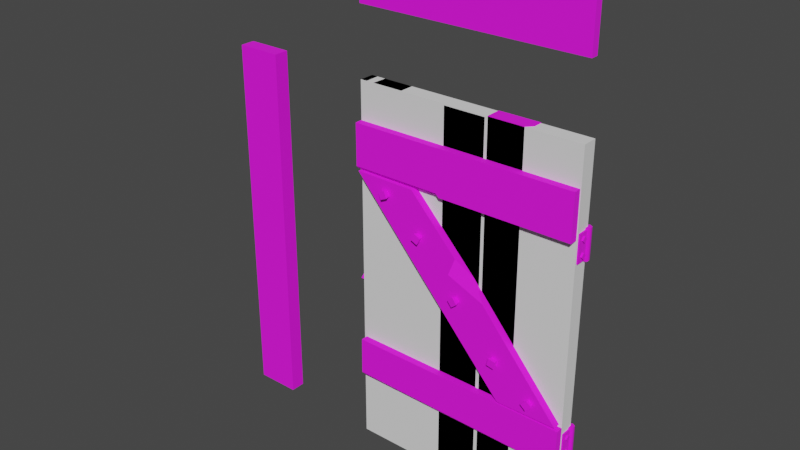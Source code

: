 # Source: prop-doors.blend  (saved by Blender 3.6.11; exported with 4.5.12 LTS)
import bpy
from mathutils import Matrix  # noqa: F401  (used for matrix-valued properties, if any)

bpy.ops.wm.read_factory_settings(use_empty=True)
scene = bpy.context.scene
scene.name = 'Scene'

# ---- collections
col_collection = bpy.data.collections.new('Collection'); scene.collection.children.link(col_collection)

# ---- images (referenced by path relative to the original .blend; pixels are not part of the script)
import os
ASSET_DIR = os.environ.get("B2B_ASSET_DIR", "")  # directory of the original .blend (textures are referenced by path, not embedded)
HERE = os.path.dirname(os.path.abspath(__file__))  # packed textures are extracted next to this script under _unpacked/

def load_image(name, relpath, width, height, colorspace="sRGB"):
    """Load a texture the original file referenced (path relative to the .blend, or extracted next to this script)."""
    p = next((c for c in (os.path.join(HERE, relpath), os.path.join(ASSET_DIR, relpath)) if relpath and os.path.exists(c)), "")
    if p:
        img = bpy.data.images.load(p, check_existing=True)
        img.name = name
    else:  # same state as the original file: an image datablock whose file is absent (Cycles renders it pink)
        img = bpy.data.images.new(name, width, height)
        img.source = "FILE"
        img.filepath = "//" + (relpath or name)
    img.colorspace_settings.name = colorspace
    return img
img_wood_old_png = load_image('wood-old.png', 'wood-old.png', 1024, 1024, 'sRGB')
img_bark_end_old_1_png = load_image('bark-end-old-1.png', 'bark-end-old-1.png', 1024, 1024, 'sRGB')
img_metal_png = load_image('metal.png', 'metal.png', 1024, 1024, 'sRGB')

# ---- materials (node trees are filled in below, after node groups)
mat_wood = bpy.data.materials.new('wood')
mat_wood.alpha_threshold = 0.0
mat_wood.use_backface_culling = True
mat_wood.line_color = (0.0, 0.0, 0.0, 1.0)
mat_wood_ends = bpy.data.materials.new('wood ends')
mat_wood_ends.alpha_threshold = 0.0
mat_wood_ends.roughness = 0.5
mat_wood_ends.line_color = (0.0, 0.0, 0.0, 1.0)
mat_metal = bpy.data.materials.new('metal')
mat_metal.use_backface_culling = True

# ---- material node trees
mat_wood.use_nodes = True; mat_wood.node_tree.nodes.clear()
_N = mat_wood.node_tree.nodes; _L = mat_wood.node_tree.links
n0 = _N.new('ShaderNodeOutputMaterial'); n0.name = 'Material Output'; n0.location = (300, 300)
n1 = _N.new('ShaderNodeBsdfPrincipled'); n1.name = 'Principled BSDF'; n1.location = (10, 300)
n1.distribution = 'GGX'
n1.subsurface_method = 'BURLEY'
n1.inputs[2].default_value = 0.8412
n1.inputs[3].default_value = 1.45
n1.inputs[27].default_value = (0.0, 0.0, 0.0, 1.0)
n1.inputs[28].default_value = 1.0
n2 = _N.new('ShaderNodeTexImage'); n2.name = 'Image Texture'; n2.location = (-280, 280)
n2.image = img_wood_old_png
_L.new(n1.outputs[0], n0.inputs[0])
_L.new(n2.outputs[0], n1.inputs[0])
n0.is_active_output = True
mat_wood_ends.use_nodes = True; mat_wood_ends.node_tree.nodes.clear()
_N = mat_wood_ends.node_tree.nodes; _L = mat_wood_ends.node_tree.links
n0 = _N.new('ShaderNodeOutputMaterial'); n0.name = 'Material Output'; n0.location = (300, 300)
n1 = _N.new('ShaderNodeBsdfPrincipled'); n1.name = 'Principled BSDF'; n1.location = (10, 300)
n1.distribution = 'GGX'
n1.subsurface_method = 'RANDOM_WALK_SKIN'
n1.inputs[2].default_value = 1.0
n1.inputs[3].default_value = 1.45
n1.inputs[27].default_value = (0.0, 0.0, 0.0, 1.0)
n1.inputs[28].default_value = 1.0
n2 = _N.new('ShaderNodeTexImage'); n2.name = 'Image Texture'; n2.location = (-280, 280)
n2.image = img_bark_end_old_1_png
_L.new(n1.outputs[0], n0.inputs[0])
_L.new(n2.outputs[0], n1.inputs[0])
n0.is_active_output = True
mat_metal.use_nodes = True; mat_metal.node_tree.nodes.clear()
_N = mat_metal.node_tree.nodes; _L = mat_metal.node_tree.links
n0 = _N.new('ShaderNodeBsdfPrincipled'); n0.name = 'Principled BSDF'; n0.location = (10, 300)
n0.distribution = 'GGX'
n0.subsurface_method = 'BURLEY'
n0.inputs[2].default_value = 1.0
n0.inputs[3].default_value = 1.45
n0.inputs[27].default_value = (0.0, 0.0, 0.0, 1.0)
n0.inputs[28].default_value = 1.0
n1 = _N.new('ShaderNodeOutputMaterial'); n1.name = 'Material Output'; n1.location = (300, 300)
n2 = _N.new('ShaderNodeTexImage'); n2.name = 'Image Texture'; n2.location = (-280, 280)
n2.image = img_metal_png
_L.new(n0.outputs[0], n1.inputs[0])
_L.new(n2.outputs[0], n0.inputs[0])
n1.is_active_output = True

# ---- world
world_world = bpy.data.worlds.new('World'); scene.world = world_world
world_world.use_nodes = True; world_world.node_tree.nodes.clear()
_N = world_world.node_tree.nodes; _L = world_world.node_tree.links
n0 = _N.new('ShaderNodeOutputWorld'); n0.name = 'World Output'; n0.location = (300, 300)
n1 = _N.new('ShaderNodeBackground'); n1.name = 'Background'; n1.location = (10, 300)
n1.inputs[0].default_value = (0.05088, 0.05088, 0.05088, 1.0)
_L.new(n1.outputs[0], n0.inputs[0])
n0.is_active_output = True
world_world.color = (0.05088, 0.05088, 0.05088)
world_world.use_sun_shadow = False
world_world.sun_shadow_jitter_overblur = 0.0

# ---- meshes
me_prop_door_old = bpy.data.meshes.new('prop-door-old')
me_prop_door_old.from_pydata([(-0.7504, -0.1, 0.9986), (-0.7497, -0.05, 0.6986), (-0.7504, -0.05, 0.9986), (0.7444, -0.1, 0.7019), (0.7438, -0.1, 1.002), (0.7444, -0.05, 0.7019), (0.7438, -0.05, 1.002), (-0.7332, -0.09942, -0.4982), (-0.7356, -0.05052, -0.7916), (-0.7332, -0.05052, -0.4982), (0.7505, -0.09942, -0.5102), (0.7482, -0.05052, -0.8036), (0.7505, -0.05052, -0.5102), (0.4483, -0.04583, 1.222), (0.7483, -0.04583, 1.222), (0.4483, 0.04555, 1.222), (0.7483, 0.04555, 1.222), (0.45, -0.04997, -1.23), (0.75, -0.04997, -1.23), (0.45, 0.04142, -1.23), (-0.75, -0.04607, 1.25), (-0.45, -0.04607, 1.25), (-0.75, 0.05, 1.25), (-0.45, 0.05, 1.25), (-0.75, -0.04607, -1.238), (-0.45, -0.04607, -1.238), (-0.75, 0.05, -1.238), (-0.45, 0.05, -1.238), (-0.4348, -0.04915, 1.204), (-0.1492, -0.04915, 1.203), (-0.1492, 0.04213, 1.203), (-0.4452, -0.04915, -1.235), (-0.1596, -0.04915, -1.237), (-0.1596, 0.04213, -1.237), (0.1512, -0.05, 1.253), (0.1512, 0.05, 1.253), (0.4228, 0.05, 1.254), (0.163, -0.05, -1.237), (0.163, 0.05, -1.237), (0.4347, 0.05, -1.235), (-0.1425, -0.05, 1.24), (0.1321, -0.05, 1.24), (-0.1425, 0.05, 1.24), (-0.1367, -0.05, -1.23), (0.1379, -0.05, -1.23), (-0.1367, 0.05, -1.23), (0.1379, 0.05, -1.23), (0.7309, -0.05, -0.4927), (0.3286, -0.05, -0.4933), (0.7309, -0.1, -0.4927), (0.3286, -0.1, -0.4933), (-0.329, -0.05, 0.6896), (-0.7354, -0.05, 0.6934), (-0.329, -0.1, 0.6896), (-0.7354, -0.1, 0.6934), (-0.5, 0.05, -0.1779), (-0.6, 0.05, -0.1779), (-0.5, 0.0646, -0.1779), (-0.6, 0.0646, -0.1779), (-0.5, 0.05, -0.1279), (-0.6, 0.05, -0.1279), (-0.5, 0.06762, -0.1279), (-0.6, 0.06762, -0.1279), (-0.4847, 0.05, -0.04639), (-0.5, 0.05, -0.02795), (-0.6, 0.05, -0.02795), (-0.6153, 0.05, -0.04639), (-0.5, 0.06762, -0.02795), (-0.4847, 0.06762, -0.04639), (-0.6153, 0.06762, -0.04639), (-0.6, 0.06762, -0.02795), (-0.5601, 0.0646, -0.1382), (-0.5601, 0.0646, -0.06646), (-0.5601, 0.1203, -0.1253), (-0.5601, 0.1203, -0.07934), (-0.5399, 0.0646, -0.1382), (-0.5399, 0.0646, -0.06646), (-0.5399, 0.1203, -0.1253), (-0.5399, 0.1203, -0.07934), (0.75, 0.075, 0.55), (0.75, 0.075, 0.75), (0.7717, 0.0625, 0.55), (0.7717, 0.0625, 0.75), (0.7717, 0.0375, 0.55), (0.7717, 0.0375, 0.75), (0.75, 0.025, 0.55), (0.75, 0.025, 0.75), (0.7283, 0.0375, 0.55), (0.7283, 0.0375, 0.75), (0.7283, 0.0625, 0.55), (0.7283, 0.0625, 0.75), (0.75, 0.075, -0.75), (0.75, 0.075, -0.55), (0.7717, 0.0625, -0.75), (0.7717, 0.0625, -0.55), (0.7717, 0.0375, -0.75), (0.7717, 0.0375, -0.55), (0.75, 0.025, -0.75), (0.75, 0.025, -0.55), (0.7283, 0.0375, -0.75), (0.7283, 0.0375, -0.55), (0.7283, 0.0625, -0.75), (0.7283, 0.0625, -0.55), (0.745, 0.03582, 0.56), (0.745, 0.03582, 0.74), (0.745, -0.04024, 0.56), (0.745, -0.04024, 0.74), (0.76, 0.03582, 0.56), (0.76, 0.03582, 0.74), (0.76, -0.04024, 0.56), (0.76, -0.04024, 0.74), (0.77, -0.02343, 0.5979), (0.77, -0.002212, 0.6191), (0.6845, -0.002212, 0.5979), (0.6845, -0.002212, 0.6977), (0.77, 0.019, 0.6977), (0.77, -0.002212, 0.7189), (0.77, -0.02343, 0.6977), (0.77, -0.002212, 0.6765), (0.77, -0.002212, 0.5767), (0.77, 0.019, 0.5979), (0.745, 0.03582, -0.74), (0.745, 0.03582, -0.56), (0.745, -0.04024, -0.74), (0.745, -0.04024, -0.56), (0.76, 0.03582, -0.74), (0.76, 0.03582, -0.56), (0.76, -0.04024, -0.74), (0.76, -0.04024, -0.56), (0.77, -0.02343, -0.7021), (0.77, -0.002212, -0.6809), (0.6845, -0.002212, -0.7021), (0.6845, -0.002212, -0.6023), (0.77, 0.019, -0.6023), (0.77, -0.002212, -0.5811), (0.77, -0.02343, -0.6023), (0.77, -0.002212, -0.6235), (0.77, -0.002212, -0.7233), (0.77, 0.019, -0.7021), (-0.6779, -0.07038, 0.9226), (-0.7127, 0.07, 0.9226), (-0.6779, 0.07, 0.9574), (-0.6431, 0.07, 0.9226), (-0.6779, 0.07, 0.8878), (-0.5279, -0.07029, 0.7772), (-0.5656, 0.06932, 0.7783), (-0.5258, 0.07118, 0.8072), (-0.4969, 0.07063, 0.7673), (-0.5367, 0.06878, 0.7385), (0.5222, -0.07018, 0.9265), (0.4942, 0.06794, 0.894), (0.4887, 0.06955, 0.9429), (0.5375, 0.07196, 0.9484), (0.5431, 0.07035, 0.8995), (0.6622, -0.07025, 0.7707), (0.632, 0.07112, 0.7754), (0.6668, 0.06881, 0.8102), (0.7016, 0.06882, 0.7754), (0.6668, 0.07113, 0.7406), (-0.2993, -0.07036, 0.8517), (-0.3119, 0.06966, 0.8857), (-0.2661, 0.06948, 0.8677), (-0.2841, 0.07033, 0.8219), (-0.3299, 0.07051, 0.8399), (0.004852, -0.07022, 0.8503), (-0.02406, 0.07053, 0.8669), (0.0251, 0.07174, 0.8692), (0.02751, 0.06939, 0.8201), (-0.02164, 0.06818, 0.8178), (0.2935, -0.07004, 0.8326), (0.2652, 0.07119, 0.8455), (0.3036, 0.06754, 0.876), (0.3343, 0.06864, 0.8376), (0.2959, 0.07229, 0.807), (-0.5385, -0.07038, -0.5721), (-0.5728, 0.07, -0.5657), (-0.5322, 0.07, -0.5378), (-0.5043, 0.07, -0.5784), (-0.5449, 0.07, -0.6063), (-0.6579, -0.07029, -0.7362), (-0.6649, 0.06932, -0.6991), (-0.6282, 0.07118, -0.7319), (-0.6609, 0.07063, -0.7686), (-0.6976, 0.06878, -0.7359), (0.5336, -0.06905, -0.7466), (0.5363, 0.07492, -0.7601), (0.5041, 0.07059, -0.7231), (0.5413, 0.06442, -0.6915), (0.5735, 0.06875, -0.7285), (0.6412, -0.07019, -0.578), (0.5997, 0.06805, -0.587), (0.6241, 0.06941, -0.5442), (0.6667, 0.07186, -0.5687), (0.6423, 0.0705, -0.6114), (-0.3177, -0.07036, -0.6789), (-0.3405, 0.06966, -0.707), (-0.3484, 0.06948, -0.6584), (-0.2998, 0.07033, -0.6505), (-0.2919, 0.07051, -0.6991), (0.01119, -0.07018, -0.6252), (0.002103, 0.06918, -0.5876), (0.04837, 0.06803, -0.6043), (0.03168, 0.07072, -0.6506), (-0.01459, 0.07187, -0.6338), (0.307, -0.07033, -0.6439), (0.2744, 0.06912, -0.664), (0.2833, 0.06951, -0.6156), (0.3317, 0.07086, -0.6246), (0.3228, 0.07047, -0.673), (-0.5167, 0.00604, 0.5989), (-0.4895, -0.136, 0.5966), (-0.5104, -0.1322, 0.641), (-0.555, -0.1318, 0.6201), (-0.5341, -0.1356, 0.5756), (-0.2778, 0.006129, 0.394), (-0.2384, -0.1318, 0.4119), (-0.2826, -0.1329, 0.4336), (-0.3041, -0.136, 0.3894), (-0.2599, -0.135, 0.3678), (0.01089, 0.006287, 0.07936), (0.007754, -0.1342, 0.1137), (-0.02957, -0.1325, 0.08161), (0.002465, -0.1338, 0.04425), (0.03979, -0.1354, 0.07631), (0.2963, 0.006373, -0.2246), (0.3241, -0.1339, -0.203), (0.2756, -0.1335, -0.1944), (0.267, -0.1341, -0.2429), (0.3155, -0.1344, -0.2514), (0.5295, 0.00499, -0.408), (0.5852, -0.1284, -0.4024), (0.5508, -0.1322, -0.3674), (0.5164, -0.1389, -0.402), (0.5508, -0.1351, -0.437), (0.1322, 0.05, 1.187), (0.08141, 0.05, 1.24), (0.1321, -0.003031, 1.24), (-0.4125, 0.04213, 1.204), (-0.4348, 0.01911, 1.204), (-0.4452, 0.01911, -1.235), (-0.4229, 0.04213, -1.236), (0.4492, 0.04332, -0.1025), (0.4492, -0.04806, -0.1025), (0.7492, -0.04806, -0.1025), (0.7271, 0.04142, -1.23), (0.75, 0.01849, -1.23), (0.7492, 0.0204, -0.1025), (0.7263, 0.04332, -0.1025), (0.7492, 0.04336, -0.07956), (-0.1371, 0.05, -1.078), (-0.1376, 0.05, -0.8725), (-0.1138, 0.05, -0.9429), (-0.1374, 0.002955, -0.9616), (0.1373, 0.05, -0.97), (-0.1373, -0.05, -0.965), (0.1373, -0.05, -0.9643), (0.3867, -0.05, 1.254), (0.4228, -0.01015, 1.254), (0.4347, -0.01015, -1.235), (0.3986, -0.05, -1.236), (-0.03685, 0.05, -1.23), (-0.0855, 0.05, -1.23), (-0.03823, -0.05, -1.23), (-0.09486, -0.05, -1.23), (-0.07277, -0.05, -1.111), (-0.06653, 0.05, -1.128), (-0.6515, 0.05, 1.25), (-0.7085, 0.05, 1.25), (-0.7074, -0.04607, 1.25), (-0.6568, -0.04607, 1.25), (-0.6837, -0.04607, 1.012), (-0.6818, 0.05, 0.9811), (-0.1516, -0.05, 0.6999), (-0.1523, -0.05, 0.9999), (-0.1523, -0.1, 0.9999), (-0.7497, -0.07872, 0.6986), (-0.7498, -0.1, 0.7199), (-0.1517, -0.1, 0.7212), (-0.1516, -0.07872, 0.6999), (-0.1304, -0.1, 0.7), (-0.7356, -0.06604, -0.7916), (-0.7353, -0.09942, -0.7511), (0.7484, -0.09942, -0.7763), (0.7482, -0.07208, -0.8036), (-0.7982, -0.02034, -0.09893), (-0.7982, 0.003923, -0.07466), (-0.7982, 0.02819, -0.09893), (-0.7982, 0.003923, -0.1232), (-0.7429, -0.02034, -0.09893), (-0.7429, 0.003923, -0.07466), (-0.7429, 0.02819, -0.09893), (-0.7429, 0.003923, -0.1232), (-0.3044, -0.1, 0.2097), (-0.3044, -0.05, 0.2097), (-0.05081, -0.1, 0.2291), (0.1973, -0.1, 0.1265), (0.09916, -0.05005, 0.2405), (-0.00463, -0.1, 0.3494)], [], [(277, 274, 0, 276), (272, 273, 6, 5), (5, 6, 4, 3), (3, 4, 274, 277, 279), (273, 2, 0, 274), (282, 10, 7, 281), (8, 9, 12, 11), (11, 12, 10, 282, 283), (280, 281, 7, 9, 8), (12, 9, 7, 10), (13, 14, 16, 15), (19, 244, 245, 18, 17), (15, 16, 248, 247, 241), (242, 243, 14, 13), (241, 19, 17, 242), (20, 268, 267, 22), (22, 267, 271, 266, 23, 27, 26), (26, 27, 25, 24), (24, 25, 21, 269, 270, 268, 20), (22, 26, 24, 20), (27, 23, 21, 25), (237, 30, 33, 240), (239, 240, 33, 32, 31), (31, 32, 29, 28), (28, 29, 30, 237, 238), (33, 30, 29, 32), (39, 36, 257, 258), (35, 36, 39, 38), (34, 256, 257, 36, 35), (35, 38, 37, 34), (38, 39, 258, 259, 37), (251, 253, 46, 260, 265, 261, 45, 249), (45, 261, 263, 43), (254, 255, 41, 40), (254, 252, 249, 45, 43), (40, 41, 236, 235, 42), (54, 53, 51, 52), (48, 47, 49, 50), (47, 296, 295, 49), (293, 296, 47, 48), (293, 48, 50, 292), (50, 49, 295, 294, 292), (59, 55, 57, 61), (63, 59, 61, 68), (60, 66, 69, 62), (56, 60, 62, 58), (57, 58, 62, 61), (61, 62, 69, 70, 67, 68), (67, 64, 63, 68), (69, 66, 65, 70), (65, 64, 67, 70), (71, 72, 74, 73), (73, 74, 78, 77), (77, 78, 76, 75), (73, 77, 75, 71), (78, 74, 72, 76), (58, 57, 55, 56), (79, 80, 82, 81), (81, 82, 84, 83), (83, 84, 86, 85), (85, 86, 88, 87), (82, 80, 90, 88, 86, 84), (87, 88, 90, 89), (89, 90, 80, 79), (79, 81, 83, 85, 87, 89), (91, 92, 94, 93), (93, 94, 96, 95), (95, 96, 98, 97), (97, 98, 100, 99), (94, 92, 102, 100, 98, 96), (99, 100, 102, 101), (101, 102, 92, 91), (91, 93, 95, 97, 99, 101), (108, 110, 109, 107), (106, 110, 108, 104), (105, 109, 110, 106), (103, 107, 109, 105), (111, 119, 120, 112), (116, 117, 118, 115), (114, 115, 118), (114, 117, 116), (114, 118, 117), (114, 116, 115), (113, 112, 120), (113, 119, 111), (113, 120, 119), (113, 111, 112), (126, 128, 127, 125), (124, 128, 126, 122), (123, 127, 128, 124), (121, 125, 127, 123), (129, 137, 138, 130), (134, 135, 136, 133), (132, 133, 136), (132, 135, 134), (132, 136, 135), (132, 134, 133), (131, 130, 138), (131, 137, 129), (131, 138, 137), (131, 129, 130), (141, 142, 143, 140), (139, 140, 143), (139, 142, 141), (139, 143, 142), (139, 141, 140), (146, 147, 148, 145), (144, 145, 148), (144, 147, 146), (144, 148, 147), (144, 146, 145), (151, 152, 153, 150), (149, 150, 153), (149, 152, 151), (149, 153, 152), (149, 151, 150), (156, 157, 158, 155), (154, 155, 158), (154, 157, 156), (154, 158, 157), (154, 156, 155), (161, 162, 163, 160), (159, 160, 163), (159, 162, 161), (159, 163, 162), (159, 161, 160), (166, 167, 168, 165), (164, 165, 168), (164, 167, 166), (164, 168, 167), (164, 166, 165), (171, 172, 173, 170), (169, 170, 173), (169, 172, 171), (169, 173, 172), (169, 171, 170), (176, 177, 178, 175), (174, 175, 178), (174, 177, 176), (174, 178, 177), (174, 176, 175), (181, 182, 183, 180), (179, 180, 183), (179, 182, 181), (179, 183, 182), (179, 181, 180), (186, 187, 188, 185), (184, 185, 188), (184, 187, 186), (184, 188, 187), (184, 186, 185), (191, 192, 193, 190), (189, 190, 193), (189, 192, 191), (189, 193, 192), (189, 191, 190), (196, 197, 198, 195), (194, 195, 198), (194, 197, 196), (194, 198, 197), (194, 196, 195), (201, 202, 203, 200), (199, 200, 203), (199, 202, 201), (199, 203, 202), (199, 201, 200), (206, 207, 208, 205), (204, 205, 208), (204, 207, 206), (204, 208, 207), (204, 206, 205), (211, 212, 213, 210), (209, 210, 213), (209, 212, 211), (209, 213, 212), (209, 211, 210), (216, 217, 218, 215), (214, 215, 218), (214, 217, 216), (214, 218, 217), (214, 216, 215), (221, 222, 223, 220), (219, 220, 223), (219, 222, 221), (219, 223, 222), (219, 221, 220), (226, 227, 228, 225), (224, 225, 228), (224, 227, 226), (224, 228, 227), (224, 226, 225), (231, 232, 233, 230), (229, 230, 233), (229, 232, 231), (229, 233, 232), (229, 231, 230), (234, 235, 236), (253, 234, 236, 41, 255), (239, 238, 237, 240), (238, 239, 31, 28), (241, 247, 244, 19), (15, 241, 242, 13), (17, 18, 243, 242), (246, 248, 16, 14, 243), (246, 247, 248), (246, 245, 244, 247), (245, 246, 243, 18), (249, 252, 251), (252, 250, 251), (43, 263, 264, 262, 44, 255, 254), (46, 253, 255, 44), (42, 235, 234, 253, 251, 250), (42, 250, 252, 254, 40), (258, 257, 256, 259), (37, 259, 256, 34), (262, 260, 46, 44), (265, 264, 263, 261), (260, 262, 264, 265), (270, 269, 266, 271), (271, 267, 268, 270), (266, 269, 21, 23), (6, 273, 274, 4), (275, 276, 0, 2, 1), (272, 5, 3, 279, 278), (1, 2, 273, 272), (277, 278, 279), (275, 278, 277, 276), (1, 272, 278, 275), (280, 283, 282, 281), (8, 11, 283, 280), (285, 286, 287, 284), (287, 291, 288, 284), (285, 289, 290, 286), (286, 290, 291, 287), (284, 288, 289, 285), (297, 294, 296), (52, 293, 292, 54), (52, 51, 296, 293), (292, 294, 297, 53, 54), (294, 295, 296), (296, 51, 53, 297)])
me_prop_door_old.polygons.foreach_set('use_smooth', [0, 0, 0, 0, 0, 0, 0, 0, 0, 0, 0, 0, 0, 0, 0, 0, 0, 0, 0, 0, 0, 0, 0, 0, 0, 0, 0, 0, 0, 0, 0, 0, 0, 0, 0, 0, 0, 0, 0, 0, 0, 0, 0, 0, 0, 0, 0, 0, 0, 0, 0, 0, 0, 0, 0, 0, 0, 1, 1, 1, 1, 1, 1, 1, 1, 1, 1, 1, 1, 1, 1, 1, 1, 0, 0, 0, 0, 0, 0, 0, 0, 0, 0, 0, 0, 0, 0, 0, 0, 0, 0, 0, 0, 0, 0, 0, 0, 0, 0, 0, 0, 0, 0, 0, 0, 0, 0, 0, 0, 0, 0, 0, 0, 0, 0, 0, 0, 0, 0, 0, 0, 0, 0, 0, 0, 0, 0, 0, 0, 0, 0, 0, 0, 0, 0, 0, 0, 0, 0, 0, 0, 0, 0, 0, 0, 0, 0, 0, 0, 0, 0, 0, 0, 0, 0, 0, 0, 0, 0, 0, 0, 0, 0, 0, 0, 0, 0, 0, 0, 0, 0, 0, 0, 0, 0, 0, 0, 0, 0, 0, 0, 0, 0, 0, 0, 0, 0, 0, 0, 0, 0, 0, 0, 0, 0, 0, 0, 0, 0, 0, 0, 0, 0, 0, 0, 0, 0, 0, 0, 0, 0, 0, 0, 0, 0, 0, 0, 0, 0, 0, 0, 0, 0, 0, 0, 0, 0, 0, 0, 0, 0, 0, 0, 0, 0, 0, 0, 0, 0, 0, 0])
me_prop_door_old.polygons.foreach_set('material_index', [0, 0, 1, 0, 0, 0, 0, 1, 1, 0, 1, 1, 0, 0, 0, 1, 0, 1, 0, 0, 0, 0, 1, 0, 1, 0, 0, 0, 1, 0, 1, 0, 1, 0, 0, 1, 1, 1, 0, 0, 0, 0, 2, 2, 2, 2, 2, 2, 2, 2, 2, 2, 2, 2, 2, 2, 2, 2, 2, 2, 2, 2, 2, 2, 2, 2, 2, 2, 2, 2, 2, 2, 2, 2, 2, 2, 2, 2, 2, 2, 2, 2, 2, 2, 2, 2, 2, 2, 2, 2, 2, 2, 2, 2, 2, 2, 2, 2, 2, 2, 2, 2, 2, 2, 2, 2, 2, 2, 2, 2, 2, 2, 2, 2, 2, 2, 2, 2, 2, 2, 2, 2, 2, 2, 2, 2, 2, 2, 2, 2, 2, 2, 2, 2, 2, 2, 2, 2, 2, 2, 2, 2, 2, 2, 2, 2, 2, 2, 2, 2, 2, 2, 2, 2, 2, 2, 2, 2, 2, 2, 2, 2, 2, 2, 2, 2, 2, 2, 2, 2, 2, 2, 2, 2, 2, 2, 2, 2, 2, 2, 2, 2, 2, 2, 2, 2, 2, 2, 2, 2, 2, 2, 2, 2, 2, 2, 0, 0, 0, 0, 0, 0, 0, 0, 0, 0, 0, 0, 0, 0, 0, 0, 0, 0, 0, 1, 1, 1, 0, 0, 1, 0, 1, 0, 0, 0, 0, 0, 0, 0, 2, 2, 2, 2, 2, 0, 0, 0, 0, 0, 0])
_k = set([(79, 81), (79, 89), (80, 82), (80, 90), (81, 83), (82, 84), (83, 85), (84, 86), (85, 87), (86, 88), (87, 89), (88, 90), (91, 93), (91, 101), (92, 94), (92, 102), (93, 95), (94, 96), (95, 97), (96, 98), (97, 99), (98, 100), (99, 101), (100, 102)])
me_prop_door_old.attributes.new('sharp_edge', 'BOOLEAN', 'EDGE').data.foreach_set('value', [ (min(e.vertices), max(e.vertices)) in _k for e in me_prop_door_old.edges])
_uv = me_prop_door_old.uv_layers.new(name='UVMap')
_uv.uv.foreach_set('vector', [0.4529, 0.6947, 0.5556, 0.6947, 0.5556, 0.9152, 0.4529, 0.9152, 0.6847, 0.6947, 0.5741, 0.6947, 0.5741, 0.3643, 0.6847, 0.3643, 0.1602, 0.1053, 0.1602, 0.3869, 0.1132, 0.3869, 0.1132, 0.1053, 0.445, 0.3643, 0.5556, 0.3643, 0.5556, 0.6947, 0.4529, 0.6947, 0.445, 0.6868, 0.5741, 0.6947, 0.5741, 0.9152, 0.5556, 0.9152, 0.5556, 0.6947, 0.2014, 0.1297, 0.3017, 0.1297, 0.3017, 0.6768, 0.2064, 0.6768, 0.4308, 0.6768, 0.3202, 0.6768, 0.3202, 0.1297, 0.4308, 0.1297, 0.453, 0.2506, 0.2538, 0.4498, 0.2206, 0.4166, 0.4012, 0.236, 0.4383, 0.236, 0.2389, 0.4489, 0.2341, 0.3987, 0.06244, 0.2271, 0.02925, 0.2603, 0.2284, 0.4594, 0.3202, 0.1297, 0.3202, 0.6768, 0.3017, 0.6768, 0.3017, 0.1297, 0.8519, 0.6677, 0.6346, 0.6677, 0.6346, 0.6015, 0.8519, 0.6015, 0.6405, 0.9193, 0.8412, 0.9193, 0.8578, 0.9027, 0.8578, 0.8531, 0.6405, 0.8531, 0.04159, 0.03404, 0.1436, 0.03404, 0.1436, 0.4692, 0.1358, 0.4769, 0.04159, 0.4769, 0.273, 0.4769, 0.1738, 0.4769, 0.1738, 0.03404, 0.273, 0.03404, 0.3032, 0.4769, 0.3032, 0.8537, 0.273, 0.8537, 0.273, 0.4769, 0.2126, 0.9371, 0.1918, 0.9143, 0.2439, 0.8679, 0.2642, 0.8901, 0.4096, 0.4855, 0.3959, 0.4855, 0.387, 0.3966, 0.377, 0.4855, 0.3104, 0.4855, 0.3104, -0.3372, 0.4096, -0.3372, 0.2446, 0.5964, 0.3983, 0.75, 0.4475, 0.7008, 0.2938, 0.5472, 0.1769, -0.3372, 0.2786, -0.3372, 0.2786, 0.4855, 0.2085, 0.4855, 0.1993, 0.4067, 0.1913, 0.4855, 0.1769, 0.4855, 0.1451, 0.4855, 0.1451, -0.3372, 0.1769, -0.3372, 0.1769, 0.4855, 0.3104, -0.3372, 0.3104, 0.4855, 0.2786, 0.4855, 0.2786, -0.3372, 1.075, 0.946, 0.9819, 0.946, 0.9819, 0.1258, 1.075, 0.1258, 0.8892, 0.8661, 0.9061, 0.8492, 0.9061, 0.6488, 0.8389, 0.6488, 0.8389, 0.8661, 0.852, 0.1258, 0.9512, 0.1258, 0.9512, 0.946, 0.852, 0.946, 0.6535, 0.6547, 0.6535, 0.872, 0.5863, 0.872, 0.5863, 0.6716, 0.6032, 0.6547, 0.9819, 0.1258, 0.9819, 0.946, 0.9512, 0.946, 0.9512, 0.1258, 0.1209, -0.01089, 0.1209, 0.8122, 0.1011, 0.8122, 0.1011, -0.01089, 0.2201, 0.8122, 0.1209, 0.8122, 0.1209, -0.01089, 0.2201, -0.01089, 0.6059, 0.7512, 0.7392, 0.8844, 0.7392, 0.9252, 0.7084, 0.956, 0.5547, 0.8024, -0.04434, 0.8122, -0.04434, -0.01089, -0.01128, -0.01089, -0.01128, 0.8122, 0.9377, 0.7184, 0.7841, 0.5647, 0.7533, 0.5955, 0.7533, 0.6364, 0.8865, 0.7696, 0.8835, -0.1569, 0.7928, -0.1662, 0.7928, -0.2523, 0.8559, -0.2523, 0.8666, -0.2184, 0.8735, -0.2523, 0.892, -0.2523, 0.892, -0.2018, 0.249, 0.8839, 0.2727, 0.8598, 0.3134, 0.9084, 0.294, 0.9281, 0.6627, -0.1507, 0.7577, -0.1507, 0.7577, 0.5503, 0.6627, 0.5503, 0.6627, -0.1507, 0.6441, -0.1568, 0.6275, -0.2018, 0.6275, -0.2523, 0.6627, -0.235, 0.08478, 0.7141, 0.2319, 0.5669, 0.2575, 0.5895, 0.258, 0.6433, 0.1328, 0.7686, 0.4015, 0.09357, 0.1198, 0.09357, 0.1198, 0.1405, 0.4015, 0.1405, 0.3544, 0.3985, 0.3544, 0.1168, 0.4013, 0.1168, 0.4013, 0.3985, 0.6935, 0.666, 0.6935, 0.4073, 0.707, 0.4475, 0.707, 0.666, 0.6125, 0.334, 0.6935, 0.4073, 0.6935, 0.666, 0.6125, 0.5936, 0.8015, 0.334, 0.8015, 0.5936, 0.788, 0.5936, 0.788, 0.334, 0.788, 0.5936, 0.707, 0.666, 0.707, 0.4475, 0.7371, 0.3801, 0.788, 0.334, 0.1566, 0.7599, 0.1576, 0.744, 0.1622, 0.7443, 0.1622, 0.7602, 0.1519, 0.785, 0.1567, 0.7592, 0.1622, 0.7602, 0.1574, 0.7861, 0.1994, 0.7592, 0.2042, 0.785, 0.1987, 0.7861, 0.1939, 0.7602, 0.1985, 0.744, 0.1995, 0.7599, 0.1939, 0.7602, 0.1939, 0.7443, 0.1622, 0.7443, 0.1939, 0.7443, 0.1939, 0.7602, 0.1622, 0.7602, 0.1622, 0.7602, 0.1939, 0.7602, 0.1987, 0.7861, 0.1939, 0.7919, 0.1622, 0.7919, 0.1574, 0.7861, 0.1622, 0.7919, 0.1579, 0.7955, 0.1531, 0.7896, 0.1574, 0.7861, 0.1987, 0.7861, 0.203, 0.7896, 0.1982, 0.7955, 0.1939, 0.7919, 0.1939, 0.7975, 0.1622, 0.7975, 0.1622, 0.7919, 0.1939, 0.7919, 0.2484, 0.7724, 0.2306, 0.7865, 0.2228, 0.7701, 0.2342, 0.7611, 0.2342, 0.7611, 0.2228, 0.7701, 0.2188, 0.7651, 0.2302, 0.7561, 0.2302, 0.7561, 0.2188, 0.7651, 0.2046, 0.7538, 0.2224, 0.7397, 0.2342, 0.7611, 0.2302, 0.7561, 0.2444, 0.7448, 0.2484, 0.7498, 0.2188, 0.7651, 0.2228, 0.7701, 0.2086, 0.7814, 0.2046, 0.7764, 0.1939, 0.7443, 0.1622, 0.7443, 0.1622, 0.7397, 0.1939, 0.7397, 0.3937, 0.7313, 0.3937, 0.7947, 0.3858, 0.7947, 0.3858, 0.7313, 0.3858, 0.7313, 0.3858, 0.7947, 0.3779, 0.7947, 0.3779, 0.7313, 0.4254, 0.7313, 0.4254, 0.7947, 0.4175, 0.7947, 0.4175, 0.7313, 0.4175, 0.7313, 0.4175, 0.7947, 0.4096, 0.7947, 0.4096, 0.7313, 0.3764, 0.7437, 0.3764, 0.7516, 0.3696, 0.7555, 0.3627, 0.7516, 0.3627, 0.7437, 0.3696, 0.7397, 0.4096, 0.7313, 0.4096, 0.7947, 0.4016, 0.7947, 0.4016, 0.7313, 0.4016, 0.7313, 0.4016, 0.7947, 0.3937, 0.7947, 0.3937, 0.7313, 0.3623, 0.7437, 0.3623, 0.7516, 0.3554, 0.7555, 0.3486, 0.7516, 0.3486, 0.7437, 0.3554, 0.7397, 0.0924, 0.7397, 0.0924, 0.8031, 0.08447, 0.8031, 0.08447, 0.7397, 0.08447, 0.7397, 0.08447, 0.8031, 0.07654, 0.8031, 0.07654, 0.7397, 0.1241, 0.7397, 0.1241, 0.8031, 0.1162, 0.8031, 0.1162, 0.7397, 0.1162, 0.7397, 0.1162, 0.8031, 0.1082, 0.8031, 0.1082, 0.7397, 0.1378, 0.7437, 0.1446, 0.7397, 0.1515, 0.7437, 0.1515, 0.7516, 0.1446, 0.7555, 0.1378, 0.7516, 0.1082, 0.7397, 0.1082, 0.8031, 0.1003, 0.8031, 0.1003, 0.7397, 0.1003, 0.7397, 0.1003, 0.8031, 0.0924, 0.8031, 0.0924, 0.7397, 0.1515, 0.7678, 0.1446, 0.7718, 0.1378, 0.7678, 0.1378, 0.7599, 0.1446, 0.7559, 0.1515, 0.7599, 0.436, 0.7262, 0.4119, 0.7262, 0.4119, 0.6691, 0.436, 0.6691, 0.4119, 0.7309, 0.4119, 0.7262, 0.436, 0.7262, 0.436, 0.7309, 0.4071, 0.6691, 0.4119, 0.6691, 0.4119, 0.7262, 0.4071, 0.7262, 0.436, 0.6644, 0.436, 0.6691, 0.4119, 0.6691, 0.4119, 0.6644, 0.3186, 0.8086, 0.3254, 0.8019, 0.3321, 0.8086, 0.3254, 0.8153, 0.3186, 0.7625, 0.3254, 0.7558, 0.3321, 0.7625, 0.3254, 0.7693, 0.3482, 0.7854, 0.3254, 0.7693, 0.3321, 0.7625, 0.3025, 0.7397, 0.3254, 0.7558, 0.3186, 0.7625, 0.3482, 0.7397, 0.3321, 0.7625, 0.3254, 0.7558, 0.3025, 0.7854, 0.3186, 0.7625, 0.3254, 0.7693, 0.3482, 0.8314, 0.3254, 0.8153, 0.3321, 0.8086, 0.3025, 0.7858, 0.3254, 0.8019, 0.3186, 0.8086, 0.3482, 0.7858, 0.3321, 0.8086, 0.3254, 0.8019, 0.3025, 0.8314, 0.3186, 0.8086, 0.3254, 0.8153, 0.4067, 0.7262, 0.3826, 0.7262, 0.3826, 0.6691, 0.4067, 0.6691, 0.3826, 0.7309, 0.3826, 0.7262, 0.4067, 0.7262, 0.4067, 0.7309, 0.3779, 0.6691, 0.3826, 0.6691, 0.3826, 0.7262, 0.3779, 0.7262, 0.4067, 0.6644, 0.4067, 0.6691, 0.3826, 0.6691, 0.3826, 0.6644, 0.2783, 0.7625, 0.2716, 0.7693, 0.2649, 0.7625, 0.2716, 0.7558, 0.2783, 0.8086, 0.2716, 0.8153, 0.2649, 0.8086, 0.2716, 0.8019, 0.2488, 0.7858, 0.2716, 0.8019, 0.2649, 0.8086, 0.2945, 0.8314, 0.2716, 0.8153, 0.2783, 0.8086, 0.2488, 0.8314, 0.2649, 0.8086, 0.2716, 0.8153, 0.2945, 0.7858, 0.2783, 0.8086, 0.2716, 0.8019, 0.2488, 0.7397, 0.2716, 0.7558, 0.2649, 0.7625, 0.2945, 0.7854, 0.2716, 0.7693, 0.2783, 0.7625, 0.2488, 0.7854, 0.2649, 0.7625, 0.2716, 0.7693, 0.2945, 0.7397, 0.2783, 0.7625, 0.2716, 0.7558, 0.329, 0.5512, 0.34, 0.5401, 0.351, 0.5512, 0.34, 0.5622, 0.3775, 0.5886, 0.34, 0.5622, 0.351, 0.5512, 0.3025, 0.5137, 0.34, 0.5401, 0.329, 0.5512, 0.3775, 0.5137, 0.351, 0.5512, 0.34, 0.5401, 0.3025, 0.5886, 0.329, 0.5512, 0.34, 0.5622, 0.2536, 0.6265, 0.2647, 0.6155, 0.2757, 0.6265, 0.2647, 0.6375, 0.3021, 0.664, 0.2647, 0.6375, 0.2757, 0.6265, 0.2272, 0.589, 0.2647, 0.6155, 0.2536, 0.6265, 0.3021, 0.589, 0.2757, 0.6265, 0.2647, 0.6155, 0.2272, 0.664, 0.2536, 0.6265, 0.2647, 0.6375, 0.2004, 0.4758, 0.1893, 0.4869, 0.1783, 0.4758, 0.1893, 0.4648, 0.1519, 0.4384, 0.1893, 0.4648, 0.1783, 0.4758, 0.2268, 0.5133, 0.1893, 0.4869, 0.2004, 0.4758, 0.1519, 0.5133, 0.1783, 0.4758, 0.1893, 0.4869, 0.2268, 0.4384, 0.2004, 0.4758, 0.1893, 0.4648, 0.329, 0.4758, 0.34, 0.4648, 0.351, 0.4758, 0.34, 0.4869, 0.3775, 0.5133, 0.34, 0.4869, 0.351, 0.4758, 0.3025, 0.4384, 0.34, 0.4648, 0.329, 0.4758, 0.3775, 0.4384, 0.351, 0.4758, 0.34, 0.4648, 0.3025, 0.5133, 0.329, 0.4758, 0.34, 0.4869, 0.103, 0.6265, 0.114, 0.6155, 0.125, 0.6265, 0.114, 0.6375, 0.1515, 0.664, 0.114, 0.6375, 0.125, 0.6265, 0.07654, 0.589, 0.114, 0.6155, 0.103, 0.6265, 0.1515, 0.589, 0.125, 0.6265, 0.114, 0.6155, 0.07654, 0.664, 0.103, 0.6265, 0.114, 0.6375, 0.4264, 0.5512, 0.4153, 0.5622, 0.4043, 0.5512, 0.4153, 0.5401, 0.3779, 0.5137, 0.4153, 0.5401, 0.4043, 0.5512, 0.4528, 0.5886, 0.4153, 0.5622, 0.4264, 0.5512, 0.3779, 0.5886, 0.4043, 0.5512, 0.4153, 0.5622, 0.4528, 0.5137, 0.4264, 0.5512, 0.4153, 0.5401, 0.4043, 0.4758, 0.4153, 0.4648, 0.4264, 0.4758, 0.4153, 0.4869, 0.4528, 0.5133, 0.4153, 0.4869, 0.4264, 0.4758, 0.3779, 0.4384, 0.4153, 0.4648, 0.4043, 0.4758, 0.4528, 0.4384, 0.4264, 0.4758, 0.4153, 0.4648, 0.3779, 0.5133, 0.4043, 0.4758, 0.4153, 0.4869, 0.2004, 0.7018, 0.1893, 0.7129, 0.1783, 0.7018, 0.1893, 0.6908, 0.1519, 0.6644, 0.1893, 0.6908, 0.1783, 0.7018, 0.2268, 0.7393, 0.1893, 0.7129, 0.2004, 0.7018, 0.1519, 0.7393, 0.1783, 0.7018, 0.1893, 0.7129, 0.2268, 0.6644, 0.2004, 0.7018, 0.1893, 0.6908, 0.2757, 0.7018, 0.2647, 0.7129, 0.2536, 0.7018, 0.2647, 0.6908, 0.2272, 0.6644, 0.2647, 0.6908, 0.2536, 0.7018, 0.3021, 0.7393, 0.2647, 0.7129, 0.2757, 0.7018, 0.2272, 0.7393, 0.2536, 0.7018, 0.2647, 0.7129, 0.3021, 0.6644, 0.2757, 0.7018, 0.2647, 0.6908, 0.125, 0.4758, 0.114, 0.4869, 0.103, 0.4758, 0.114, 0.4648, 0.07654, 0.4384, 0.114, 0.4648, 0.103, 0.4758, 0.1515, 0.5133, 0.114, 0.4869, 0.125, 0.4758, 0.07654, 0.5133, 0.103, 0.4758, 0.114, 0.4869, 0.1515, 0.4384, 0.125, 0.4758, 0.114, 0.4648, 0.351, 0.6265, 0.34, 0.6375, 0.329, 0.6265, 0.34, 0.6155, 0.3025, 0.589, 0.34, 0.6155, 0.329, 0.6265, 0.3775, 0.664, 0.34, 0.6375, 0.351, 0.6265, 0.3025, 0.664, 0.329, 0.6265, 0.34, 0.6375, 0.3775, 0.589, 0.351, 0.6265, 0.34, 0.6155, 0.125, 0.7018, 0.114, 0.7129, 0.103, 0.7018, 0.114, 0.6908, 0.07654, 0.6644, 0.114, 0.6908, 0.103, 0.7018, 0.1515, 0.7393, 0.114, 0.7129, 0.125, 0.7018, 0.07654, 0.7393, 0.103, 0.7018, 0.114, 0.7129, 0.1515, 0.6644, 0.125, 0.7018, 0.114, 0.6908, 0.329, 0.7018, 0.34, 0.6908, 0.351, 0.7018, 0.34, 0.7129, 0.3775, 0.7393, 0.34, 0.7129, 0.351, 0.7018, 0.3025, 0.6644, 0.34, 0.6908, 0.329, 0.7018, 0.3775, 0.6644, 0.351, 0.7018, 0.34, 0.6908, 0.3025, 0.7393, 0.329, 0.7018, 0.34, 0.7129, 0.4264, 0.6265, 0.4153, 0.6375, 0.4043, 0.6265, 0.4153, 0.6155, 0.3779, 0.589, 0.4153, 0.6155, 0.4043, 0.6265, 0.4528, 0.664, 0.4153, 0.6375, 0.4264, 0.6265, 0.3779, 0.664, 0.4043, 0.6265, 0.4153, 0.6375, 0.4528, 0.589, 0.4264, 0.6265, 0.4153, 0.6155, 0.2757, 0.4758, 0.2647, 0.4869, 0.2536, 0.4758, 0.2647, 0.4648, 0.2272, 0.4384, 0.2647, 0.4648, 0.2536, 0.4758, 0.3021, 0.5133, 0.2647, 0.4869, 0.2757, 0.4758, 0.2272, 0.5133, 0.2536, 0.4758, 0.2647, 0.4869, 0.3021, 0.4384, 0.2757, 0.4758, 0.2647, 0.4648, 0.2004, 0.5512, 0.1893, 0.5622, 0.1783, 0.5512, 0.1893, 0.5401, 0.1519, 0.5137, 0.1893, 0.5401, 0.1783, 0.5512, 0.2268, 0.5886, 0.1893, 0.5622, 0.2004, 0.5512, 0.1519, 0.5886, 0.1783, 0.5512, 0.1893, 0.5622, 0.2268, 0.5137, 0.2004, 0.5512, 0.1893, 0.5401, 0.103, 0.5512, 0.114, 0.5401, 0.125, 0.5512, 0.114, 0.5622, 0.1515, 0.5886, 0.114, 0.5622, 0.125, 0.5512, 0.07654, 0.5137, 0.114, 0.5401, 0.103, 0.5512, 0.1515, 0.5137, 0.125, 0.5512, 0.114, 0.5401, 0.07654, 0.5886, 0.103, 0.5512, 0.114, 0.5622, 0.2536, 0.5512, 0.2647, 0.5401, 0.2757, 0.5512, 0.2647, 0.5622, 0.3021, 0.5886, 0.2647, 0.5622, 0.2757, 0.5512, 0.2272, 0.5137, 0.2647, 0.5401, 0.2536, 0.5512, 0.3021, 0.5137, 0.2757, 0.5512, 0.2647, 0.5401, 0.2272, 0.5886, 0.2536, 0.5512, 0.2647, 0.5622, 0.2004, 0.6265, 0.1893, 0.6375, 0.1783, 0.6265, 0.1893, 0.6155, 0.1519, 0.589, 0.1893, 0.6155, 0.1783, 0.6265, 0.2268, 0.664, 0.1893, 0.6375, 0.2004, 0.6265, 0.1519, 0.664, 0.1783, 0.6265, 0.1893, 0.6375, 0.2268, 0.589, 0.2004, 0.6265, 0.1893, 0.6155, 0.7928, 0.5499, 0.8111, 0.5675, 0.0853, 0.746, 0.7928, -0.1662, 0.7928, 0.5499, 0.7742, 0.5584, 0.7577, 0.5503, 0.7577, -0.1507, 0.829, 0.1258, 0.829, 0.946, 0.8213, 0.946, 0.8213, 0.1258, 0.829, 0.946, 0.829, 0.1258, 0.852, 0.1258, 0.852, 0.946, 0.04159, 0.4769, 0.1358, 0.4769, 0.1358, 0.8537, 0.04159, 0.8537, 0.3032, 0.03404, 0.3032, 0.4769, 0.273, 0.4769, 0.273, 0.03404, 0.273, 0.8537, 0.1738, 0.8537, 0.1738, 0.4769, 0.273, 0.4769, 0.1512, 0.4769, 0.1436, 0.4692, 0.1436, 0.03404, 0.1738, 0.03404, 0.1738, 0.4769, 0.1512, 0.4769, 0.1436, 0.4769, 0.1436, 0.4692, 0.1512, 0.4769, 0.1512, 0.8537, 0.1358, 0.8537, 0.1358, 0.4769, 0.1512, 0.8537, 0.1512, 0.4769, 0.1738, 0.4769, 0.1738, 0.8537, 0.4384, 0.5061, 0.4507, 0.5501, 0.4309, 0.5555, 0.4507, 0.5501, 0.4336, 0.5825, 0.4309, 0.5555, 0.6627, -0.235, 0.6772, -0.235, 0.6849, -0.1973, 0.6967, -0.235, 0.7577, -0.235, 0.7577, -0.1507, 0.6627, -0.1507, 0.7928, -0.2523, 0.7928, -0.1662, 0.7577, -0.1507, 0.7577, -0.235, 0.892, 0.5675, 0.8111, 0.5675, 0.7928, 0.5499, 0.7928, -0.1662, 0.8835, -0.1569, 0.892, -0.1336, 0.6275, 0.5675, 0.6275, -0.1336, 0.6441, -0.1568, 0.6627, -0.1507, 0.6627, 0.5503, 0.1011, -0.01089, 0.1011, 0.8122, 0.07472, 0.8122, 0.07472, -0.01089, -0.01128, -0.01089, 0.07472, -0.01089, 0.07472, 0.8122, -0.01128, 0.8122, 0.3395, 0.8817, 0.2952, 0.8369, 0.376, 0.7546, 0.421, 0.7988, 0.2816, 0.8507, 0.3237, 0.8978, 0.3134, 0.9084, 0.2727, 0.8598, 0.2952, 0.8369, 0.3395, 0.8817, 0.3237, 0.8978, 0.2816, 0.8507, 0.1802, 0.9016, 0.1671, 0.8872, 0.216, 0.8373, 0.2308, 0.8536, 0.2308, 0.8536, 0.2439, 0.8679, 0.1918, 0.9143, 0.1802, 0.9016, 0.216, 0.8373, 0.1671, 0.8872, 0.0659, 0.7763, 0.1174, 0.7293, 0.5741, 0.3643, 0.5741, 0.6947, 0.5556, 0.6947, 0.5556, 0.3643, 0.1131, 0.3902, 0.1331, 0.4102, 0.3947, 0.4102, 0.3947, 0.3632, 0.1131, 0.3632, 0.4266, 0.6947, 0.4266, 0.3643, 0.445, 0.3643, 0.445, 0.6868, 0.4372, 0.6947, 0.6847, 0.9152, 0.5741, 0.9152, 0.5741, 0.6947, 0.6847, 0.6947, 0.4529, 0.6947, 0.445, 0.6947, 0.445, 0.6868, 0.4372, 0.9152, 0.4372, 0.6947, 0.4529, 0.6947, 0.4529, 0.9152, 0.4266, 0.9152, 0.4266, 0.6947, 0.4372, 0.6947, 0.4372, 0.9152, 0.1785, 0.6768, 0.1808, 0.1297, 0.2014, 0.1297, 0.2064, 0.6768, 0.1727, 0.6768, 0.1727, 0.1297, 0.1808, 0.1297, 0.1785, 0.6768, 0.3848, 0.9194, 0.376, 0.9194, 0.376, 0.9106, 0.3848, 0.9106, 0.3618, 0.9194, 0.3759, 0.9194, 0.3759, 0.9282, 0.3618, 0.9282, 0.3618, 0.937, 0.3759, 0.937, 0.3759, 0.9458, 0.3618, 0.9458, 0.3618, 0.9106, 0.3759, 0.9106, 0.3759, 0.9194, 0.3618, 0.9194, 0.3618, 0.9282, 0.3759, 0.9282, 0.3759, 0.937, 0.3618, 0.937, 0.7088, 0.3739, 0.7297, 0.3836, 0.6994, 0.4025, 0.8015, 0.1633, 0.8015, 0.334, 0.788, 0.334, 0.788, 0.1633, 0.6125, 0.1633, 0.6935, 0.2373, 0.6935, 0.4073, 0.6125, 0.334, 0.788, 0.334, 0.7371, 0.3801, 0.707, 0.3661, 0.707, 0.2373, 0.788, 0.1633, 0.7297, 0.3836, 0.7088, 0.4305, 0.6994, 0.4025, 0.6935, 0.4073, 0.6935, 0.2373, 0.707, 0.2373, 0.707, 0.3661])
me_prop_door_old.materials.append(mat_wood)
me_prop_door_old.materials.append(mat_wood_ends)
me_prop_door_old.materials.append(mat_metal)
me_prop_door_old.use_mirror_vertex_groups = False
me_prop_door_old.update()
me_prop_door_old.normals_split_custom_set([tuple(v) for v in zip(*[iter([0.0, -1.0, -4.43e-09, 0.0, -1.0, -4.43e-09, 0.0, -1.0, -4.43e-09, 0.0, -1.0, -4.43e-09, 0.0, 1.0, -5.548e-09, 0.0, 1.0, -5.548e-09, 0.0, 1.0, -5.548e-09, 0.0, 1.0, -5.548e-09, 1.0, 0.0, 0.002169, 1.0, 0.0, 0.002169, 1.0, 0.0, 0.002169, 1.0, 0.0, 0.002169, 0.0, -1.0, 2.254e-08, 0.0, -1.0, 2.254e-08, 0.0, -1.0, 2.254e-08, 0.0, -1.0, 2.254e-08, 0.0, -1.0, 2.254e-08, -0.002169, -1.946e-09, 1.0, -0.002169, -1.946e-09, 1.0, -0.002169, -1.946e-09, 1.0, -0.002169, -1.946e-09, 1.0, 0.0, -1.0, -2.997e-08, 0.0, -1.0, -2.997e-08, 0.0, -1.0, -2.997e-08, 0.0, -1.0, -2.997e-08, 0.0, 1.0, 8.524e-09, 0.0, 1.0, 8.524e-09, 0.0, 1.0, 8.524e-09, 0.0, 1.0, 8.524e-09, 1.0, 0.0, -0.008098, 1.0, 0.0, -0.008098, 1.0, 0.0, -0.008098, 1.0, 0.0, -0.008098, 1.0, 0.0, -0.008098, -1.0, 0.0, 0.008098, -1.0, 0.0, 0.008098, -1.0, 0.0, 0.008098, -1.0, 0.0, 0.008098, -1.0, 0.0, 0.008098, 0.008098, 0.0, 1.0, 0.008098, 0.0, 1.0, 0.008098, 0.0, 1.0, 0.008098, 0.0, 1.0, 0.0, 0.0, 1.0, 0.0, 0.0, 1.0, 0.0, 0.0, 1.0, 0.0, 0.0, 1.0, 0.0, 0.0, -1.0, 0.0, 0.0, -1.0, 0.0, 0.0, -1.0, 0.0, 0.0, -1.0, 0.0, 0.0, -1.0, -9.371e-10, 1.0, -0.001687, -9.371e-10, 1.0, -0.001687, -9.371e-10, 1.0, -0.001687, -9.371e-10, 1.0, -0.001687, -9.371e-10, 1.0, -0.001687, -2.929e-10, -1.0, 0.001687, -2.929e-10, -1.0, 0.001687, -2.929e-10, -1.0, 0.001687, -2.929e-10, -1.0, 0.001687, -1.0, 0.0, -0.0006832, -1.0, 0.0, -0.0006832, -1.0, 0.0, -0.0006832, -1.0, 0.0, -0.0006832, 0.0, 0.0, 1.0, 0.0, 0.0, 1.0, 0.0, 0.0, 1.0, 0.0, 0.0, 1.0, 0.0, 1.0, 0.0, 0.0, 1.0, 0.0, 0.0, 1.0, 0.0, 0.0, 1.0, 0.0, 0.0, 1.0, 0.0, 0.0, 1.0, 0.0, 0.0, 1.0, 0.0, 0.0, 0.0, -1.0, 0.0, 0.0, -1.0, 0.0, 0.0, -1.0, 0.0, 0.0, -1.0, 0.0, -1.0, -3.144e-10, 0.0, -1.0, -3.144e-10, 0.0, -1.0, -3.144e-10, 0.0, -1.0, -3.144e-10, 0.0, -1.0, -3.144e-10, 0.0, -1.0, -3.144e-10, 0.0, -1.0, -3.144e-10, -1.0, 0.0, 0.0, -1.0, 0.0, 0.0, -1.0, 0.0, 0.0, -1.0, 0.0, 0.0, 1.0, 0.0, 0.0, 1.0, 0.0, 0.0, 1.0, 0.0, 0.0, 1.0, 0.0, 0.0, 0.0, 1.0, 0.0, 0.0, 1.0, 0.0, 0.0, 1.0, 0.0, 0.0, 1.0, 0.0, -0.004549, 1.793e-07, -1.0, -0.004549, 1.793e-07, -1.0, -0.004549, 1.793e-07, -1.0, -0.004549, 1.793e-07, -1.0, -0.004549, 1.793e-07, -1.0, 0.0, -1.0, 0.0, 0.0, -1.0, 0.0, 0.0, -1.0, 0.0, 0.0, -1.0, 0.0, 0.004549, -1.766e-07, 1.0, 0.004549, -1.766e-07, 1.0, 0.004549, -1.766e-07, 1.0, 0.004549, -1.766e-07, 1.0, 0.004549, -1.766e-07, 1.0, 1.0, 0.0, -0.004264, 1.0, 0.0, -0.004264, 1.0, 0.0, -0.004264, 1.0, 0.0, -0.004264, 1.0, 0.0, 0.004763, 1.0, 0.0, 0.004763, 1.0, 0.0, 0.004763, 1.0, 0.0, 0.004763, 0.0, 1.0, -1.377e-09, 0.0, 1.0, -1.377e-09, 0.0, 1.0, -1.377e-09, 0.0, 1.0, -1.377e-09, -0.004763, -3.852e-08, 1.0, -0.004763, -3.852e-08, 1.0, -0.004763, -3.852e-08, 1.0, -0.004763, -3.852e-08, 1.0, -0.004763, -3.852e-08, 1.0, -1.0, 0.0, -0.004763, -1.0, 0.0, -0.004763, -1.0, 0.0, -0.004763, -1.0, 0.0, -0.004763, 0.004763, 3.742e-08, -1.0, 0.004763, 3.742e-08, -1.0, 0.004763, 3.742e-08, -1.0, 0.004763, 3.742e-08, -1.0, 0.004763, 3.742e-08, -1.0, 0.0, 1.0, 5.891e-09, 0.0, 1.0, 5.891e-09, 0.0, 1.0, 5.891e-09, 0.0, 1.0, 5.891e-09, 0.0, 1.0, 5.891e-09, 0.0, 1.0, 5.891e-09, 0.0, 1.0, 5.891e-09, 0.0, 1.0, 5.891e-09, 0.002356, 1.016e-07, -1.0, 0.002356, 1.016e-07, -1.0, 0.002356, 1.016e-07, -1.0, 0.002356, 1.016e-07, -1.0, 0.0, -1.0, 0.0, 0.0, -1.0, 0.0, 0.0, -1.0, 0.0, 0.0, -1.0, 0.0, -1.0, -7.752e-08, -0.002355, -1.0, -7.752e-08, -0.002355, -1.0, -7.752e-08, -0.002355, -1.0, -7.752e-08, -0.002355, -1.0, -7.752e-08, -0.002355, -0.002354, 1.859e-08, 1.0, -0.002354, 1.859e-08, 1.0, -0.002354, 1.859e-08, 1.0, -0.002354, 1.859e-08, 1.0, -0.002354, 1.859e-08, 1.0, 0.009395, 0.0, 1.0, 0.009395, 0.0, 1.0, 0.009395, 0.0, 1.0, 0.009395, 0.0, 1.0, 0.001622, 0.0, -1.0, 0.001622, 0.0, -1.0, 0.001622, 0.0, -1.0, 0.001622, 0.0, -1.0, 0.7575, 0.0, 0.6528, 0.7575, 0.0, 0.6528, 0.7575, 0.0, 0.6528, 0.7575, 0.0, 0.6528, 5.859e-05, 1.0, 8.654e-05, 5.859e-05, 1.0, 8.654e-05, 5.859e-05, 1.0, 8.654e-05, 5.859e-05, 1.0, 8.654e-05, -0.7431, 1.969e-07, -0.6691, -0.7431, 1.969e-07, -0.6691, -0.7431, 1.969e-07, -0.6691, -0.7431, 1.969e-07, -0.6691, 8.587e-08, -1.0, -3.209e-08, 8.587e-08, -1.0, -3.209e-08, 8.587e-08, -1.0, -3.209e-08, 8.587e-08, -1.0, -3.209e-08, 8.587e-08, -1.0, -3.209e-08, 1.0, 0.0, 0.0, 1.0, 0.0, 0.0, 1.0, 0.0, 0.0, 1.0, 0.0, 0.0, 0.9829, 0.0, -0.184, 0.9829, 0.0, -0.184, 0.9829, 0.0, -0.184, 0.9829, 0.0, -0.184, -0.9829, 0.0, -0.184, -0.9829, 0.0, -0.184, -0.9829, 0.0, -0.184, -0.9829, 0.0, -0.184, -1.0, 0.0, 0.0, -1.0, 0.0, 0.0, -1.0, 0.0, 0.0, -1.0, 0.0, 0.0, 0.0, 0.9982, -0.06035, 0.0, 0.9982, -0.06035, 0.0, 0.9982, -0.06035, 0.0, 0.9982, -0.06035, 0.0, 1.0, 3.03e-08, 0.0, 1.0, 3.03e-08, 0.0, 1.0, 3.03e-08, 0.0, 1.0, 3.03e-08, 0.0, 1.0, 3.03e-08, 0.0, 1.0, 3.03e-08, 0.7694, 0.0, 0.6388, 0.7694, 0.0, 0.6388, 0.7694, 0.0, 0.6388, 0.7694, 0.0, 0.6388, -0.7694, 0.0, 0.6388, -0.7694, 0.0, 0.6388, -0.7694, 0.0, 0.6388, -0.7694, 0.0, 0.6388, 0.0, 0.0, 1.0, 0.0, 0.0, 1.0, 0.0, 0.0, 1.0, 0.0, 0.0, 1.0, -1.0, -5.683e-07, 0.0, -1.0, -5.683e-07, 0.0, -1.0, -5.683e-07, 0.0, -1.0, -5.683e-07, 0.0, 0.0, 1.0, 0.0, 0.0, 1.0, 0.0, 0.0, 1.0, 0.0, 0.0, 1.0, 0.0, 1.0, 0.0, 0.0, 1.0, 0.0, 0.0, 1.0, 0.0, 0.0, 1.0, 0.0, 0.0, 0.0, 0.2254, -0.9743, 0.0, 0.2254, -0.9743, 0.0, 0.2254, -0.9743, 0.0, 0.2254, -0.9743, 0.0, 0.2254, 0.9743, 0.0, 0.2254, 0.9743, 0.0, 0.2254, 0.9743, 0.0, 0.2254, 0.9743, 0.0, 0.0, -1.0, 0.0, 0.0, -1.0, 0.0, 0.0, -1.0, 0.0, 0.0, -1.0, 0.0, 1.0, 0.0, 0.0, 1.0, 0.0, 0.866, 0.5, 0.0, 0.866, 0.5, 0.0, 0.866, 0.5, 0.0, 0.866, 0.5, 0.0, 0.866, -0.5, 0.0, 0.866, -0.5, 0.0, 0.866, -0.5, 0.0, 0.866, -0.5, 0.0, 0.0, -1.0, 0.0, 0.0, -1.0, 0.0, 0.0, -1.0, 0.0, 0.0, -1.0, 0.0, -0.866, -0.5, 0.0, -0.866, -0.5, 0.0, 0.0, 0.0, 1.0, 0.0, 0.0, 1.0, 0.0, 0.0, 1.0, 0.0, 0.0, 1.0, 0.0, 0.0, 1.0, 0.0, 0.0, 1.0, -0.866, -0.5, 0.0, -0.866, -0.5, 0.0, -0.866, 0.5, 0.0, -0.866, 0.5, 0.0, -0.866, 0.5, 0.0, -0.866, 0.5, 0.0, 0.0, 1.0, 0.0, 0.0, 1.0, 0.0, 0.0, 0.0, -1.0, 0.0, 0.0, -1.0, 0.0, 0.0, -1.0, 0.0, 0.0, -1.0, 0.0, 0.0, -1.0, 0.0, 0.0, -1.0, 0.0, 1.0, 0.0, 0.0, 1.0, 0.0, 0.866, 0.5, 0.0, 0.866, 0.5, 0.0, 0.866, 0.5, 0.0, 0.866, 0.5, 0.0, 0.866, -0.5, 0.0, 0.866, -0.5, 0.0, 0.866, -0.5, 0.0, 0.866, -0.5, 0.0, 0.0, -1.0, 0.0, 0.0, -1.0, 0.0, 0.0, -1.0, 0.0, 0.0, -1.0, 0.0, -0.866, -0.5, 0.0, -0.866, -0.5, 0.0, -5.735e-07, 0.0, 1.0, -5.735e-07, 0.0, 1.0, -5.735e-07, 0.0, 1.0, -5.735e-07, 0.0, 1.0, -5.735e-07, 0.0, 1.0, -5.735e-07, 0.0, 1.0, -0.866, -0.5, 0.0, -0.866, -0.5, 0.0, -0.866, 0.5, 0.0, -0.866, 0.5, 0.0, -0.866, 0.5, 0.0, -0.866, 0.5, 0.0, 0.0, 1.0, 0.0, 0.0, 1.0, 0.0, 0.0, 0.0, -1.0, 0.0, 0.0, -1.0, 0.0, 0.0, -1.0, 0.0, 0.0, -1.0, 0.0, 0.0, -1.0, 0.0, 0.0, -1.0, 1.0, 0.0, 0.0, 1.0, 0.0, 0.0, 1.0, 0.0, 0.0, 1.0, 0.0, 0.0, 0.0, 0.0, 1.0, 0.0, 0.0, 1.0, 0.0, 0.0, 1.0, 0.0, 0.0, 1.0, 0.0, -1.0, 0.0, 0.0, -1.0, 0.0, 0.0, -1.0, 0.0, 0.0, -1.0, 0.0, 0.0, 0.0, -1.0, 0.0, 0.0, -1.0, 0.0, 0.0, -1.0, 0.0, 0.0, -1.0, 1.0, 0.0, 0.0, 1.0, 0.0, 0.0, 1.0, 0.0, 0.0, 1.0, 0.0, 0.0, 1.0, 0.0, 0.0, 1.0, 0.0, 0.0, 1.0, 0.0, 0.0, 1.0, 0.0, 0.0, 3.001e-06, 0.7071, -0.7071, 3.055e-06, 0.7071, -0.7071, 3.043e-06, 0.7071, -0.7071, 1.357e-06, -0.7071, 0.7071, 1.237e-06, -0.7071, 0.7071, 1.291e-06, -0.7071, 0.7071, 2.983e-06, -0.7071, -0.7071, 3.04e-06, -0.7071, -0.7071, 3.061e-06, -0.7071, -0.7071, 1.363e-06, 0.7071, 0.7071, 1.296e-06, 0.7071, 0.7071, 1.224e-06, 0.7071, 0.7071, 3.015e-06, 0.7071, 0.7071, 3.025e-06, 0.7071, 0.7071, 3.087e-06, 0.7071, 0.7071, 2.035e-06, -0.7071, -0.7071, 2.056e-06, -0.7071, -0.7071, 2.115e-06, -0.7071, -0.7071, 2.982e-06, 0.7071, -0.7071, 3.07e-06, 0.7071, -0.7071, 3.029e-06, 0.7071, -0.7071, 2.016e-06, -0.7071, 0.7071, 2.116e-06, -0.7071, 0.7071, 2.042e-06, -0.7071, 0.7071, 1.0, 0.0, 0.0, 1.0, 0.0, 0.0, 1.0, 0.0, 0.0, 1.0, 0.0, 0.0, 0.0, 0.0, 1.0, 0.0, 0.0, 1.0, 0.0, 0.0, 1.0, 0.0, 0.0, 1.0, 0.0, -1.0, 0.0, 0.0, -1.0, 0.0, 0.0, -1.0, 0.0, 0.0, -1.0, 0.0, 0.0, 0.0, -1.0, 0.0, 0.0, -1.0, 0.0, 0.0, -1.0, 0.0, 0.0, -1.0, 1.0, 0.0, 0.0, 1.0, 0.0, 0.0, 1.0, 0.0, 0.0, 1.0, 0.0, 0.0, 1.0, 0.0, 0.0, 1.0, 0.0, 0.0, 1.0, 0.0, 0.0, 1.0, 0.0, 0.0, 3.001e-06, 0.7071, -0.7071, 3.055e-06, 0.7071, -0.7071, 3.043e-06, 0.7071, -0.7071, 1.966e-06, -0.7071, 0.7071, 1.967e-06, -0.7071, 0.7071, 2.024e-06, -0.7071, 0.7071, 2.983e-06, -0.7071, -0.7071, 3.04e-06, -0.7071, -0.7071, 3.061e-06, -0.7071, -0.7071, 1.974e-06, 0.7071, 0.7071, 2.027e-06, 0.7071, 0.7071, 1.971e-06, 0.7071, 0.7071, 2.406e-06, 0.7071, 0.7071, 2.295e-06, 0.7071, 0.7071, 2.326e-06, 0.7071, 0.7071, 2.035e-06, -0.7071, -0.7071, 2.056e-06, -0.7071, -0.7071, 2.115e-06, -0.7071, -0.7071, 2.982e-06, 0.7071, -0.7071, 3.07e-06, 0.7071, -0.7071, 3.029e-06, 0.7071, -0.7071, 2.016e-06, -0.7071, 0.7071, 2.116e-06, -0.7071, 0.7071, 2.042e-06, -0.7071, 0.7071, 0.0, 1.0, 0.0, 0.0, 1.0, 0.0, 0.0, 1.0, 0.0, 0.0, 1.0, 0.0, -0.7071, 2.326e-06, -0.7071, -0.7071, 2.339e-06, -0.7071, -0.7071, 2.232e-06, -0.7071, 0.7071, 1.838e-06, 0.7071, 0.7071, 1.743e-06, 0.7071, 0.7071, 1.742e-06, 0.7071, 0.7071, 2.768e-06, -0.7071, 0.7071, 2.772e-06, -0.7071, 0.7071, 2.89e-06, -0.7071, -0.7071, 2.295e-06, 0.7071, -0.7071, 2.325e-06, 0.7071, -0.7071, 2.319e-06, 0.7071, -0.02399, 0.9992, -0.03099, -0.02399, 0.9992, -0.03099, -0.02399, 0.9992, -0.03099, -0.02399, 0.9992, -0.03099, -0.8092, -0.03761, -0.5863, -0.8092, -0.03761, -0.5863, -0.8092, -0.03761, -0.5863, 0.8092, 0.03762, 0.5863, 0.8092, 0.03762, 0.5863, 0.8092, 0.03762, 0.5863, 0.5871, -0.01101, -0.8095, 0.5871, -0.01101, -0.8095, 0.5871, -0.01101, -0.8095, -0.587, 0.01101, 0.8095, -0.587, 0.01101, 0.8095, -0.5871, 0.01101, 0.8095, -0.04497, 0.9983, -0.03798, -0.04497, 0.9983, -0.03798, -0.04497, 0.9983, -0.03798, -0.04497, 0.9983, -0.03798, 0.1137, -0.03265, -0.993, 0.1137, -0.03265, -0.993, 0.1137, -0.03265, -0.993, -0.1137, 0.03266, 0.993, -0.1137, 0.03266, 0.993, -0.1137, 0.03266, 0.993, 0.9925, 0.04898, 0.112, 0.9925, 0.04898, 0.112, 0.9925, 0.04898, 0.112, -0.9925, -0.04897, -0.112, -0.9925, -0.04897, -0.112, -0.9925, -0.04897, -0.112, 0.03299, 0.9989, 0.03332, 0.03299, 0.9989, 0.03332, 0.03299, 0.9989, 0.03332, 0.03299, 0.9989, 0.03332, -0.7063, 0.04689, -0.7063, -0.7063, 0.04689, -0.7063, -0.7063, 0.04689, -0.7063, 0.7063, -0.04689, 0.7063, 0.7063, -0.04689, 0.7063, 0.7063, -0.04689, 0.7063, 0.7071, 0.0002381, -0.7071, 0.7071, 0.0002381, -0.7071, 0.7071, 0.0002376, -0.7071, -0.7071, -0.0002332, 0.7071, -0.7071, -0.0002333, 0.7071, -0.7071, -0.0002327, 0.7071, 0.009666, 0.9998, 0.01467, 0.009666, 0.9998, 0.01467, 0.009666, 0.9998, 0.01467, 0.009666, 0.9998, 0.01467, -0.9307, 0.003635, 0.3658, -0.9307, 0.003635, 0.3658, -0.9307, 0.003635, 0.3658, 0.9307, -0.00363, -0.3658, 0.9307, -0.00363, -0.3658, 0.9307, -0.00363, -0.3658, -0.3657, 0.01719, -0.9306, -0.3657, 0.01719, -0.9306, -0.3656, 0.01719, -0.9306, 0.3657, -0.01718, 0.9306, 0.3657, -0.01718, 0.9306, 0.3657, -0.01718, 0.9306, -0.02226, 0.9986, -0.04875, -0.02226, 0.9986, -0.04875, -0.02226, 0.9986, -0.04875, -0.02226, 0.9986, -0.04875, -0.9985, -0.0246, -0.04792, -0.9985, -0.0246, -0.04792, -0.9985, -0.0246, -0.04793, 0.9985, 0.0246, 0.04792, 0.9985, 0.0246, 0.04792, 0.9985, 0.0246, 0.04793, 0.04905, -0.04761, -0.9977, 0.04905, -0.04761, -0.9977, 0.04906, -0.04761, -0.9977, -0.04904, 0.04762, 0.9977, -0.04904, 0.04762, 0.9977, -0.04905, 0.04762, 0.9977, 0.04416, 0.997, 0.06366, 0.04416, 0.997, 0.06366, 0.04416, 0.997, 0.06366, 0.04416, 0.997, 0.06366, -0.7803, 0.07422, -0.621, -0.7803, 0.07422, -0.621, -0.7803, 0.07422, -0.621, 0.7803, -0.07421, 0.621, 0.7803, -0.07421, 0.621, 0.7803, -0.07421, 0.621, 0.6238, 0.02226, -0.7812, 0.6238, 0.02226, -0.7812, 0.6238, 0.02226, -0.7812, -0.6238, -0.02226, 0.7812, -0.6238, -0.02226, 0.7812, -0.6238, -0.02226, 0.7812, 0.0, 1.0, -9.607e-08, 0.0, 1.0, -9.607e-08, 0.0, 1.0, -9.607e-08, 0.0, 1.0, -9.607e-08, -0.8246, 2.23e-06, -0.5657, -0.8246, 2.176e-06, -0.5657, -0.8246, 2.136e-06, -0.5657, 0.8246, 2.413e-06, 0.5657, 0.8246, 2.503e-06, 0.5657, 0.8246, 2.41e-06, 0.5657, 0.5657, 2.402e-06, -0.8246, 0.5657, 2.399e-06, -0.8246, 0.5657, 2.346e-06, -0.8246, -0.5657, 2.83e-06, 0.8246, -0.5657, 2.891e-06, 0.8246, -0.5657, 2.947e-06, 0.8246, -0.03541, 0.9992, 0.0168, -0.03541, 0.9992, 0.0168, -0.03541, 0.9992, 0.0168, -0.03541, 0.9992, 0.0168, -0.746, -0.03761, 0.6649, -0.746, -0.03761, 0.6649, -0.746, -0.03761, 0.6649, 0.746, 0.03762, -0.6649, 0.746, 0.03762, -0.6649, 0.746, 0.03762, -0.6649, -0.665, -0.01101, -0.7467, -0.665, -0.01101, -0.7467, -0.665, -0.01101, -0.7468, 0.665, 0.01101, 0.7467, 0.665, 0.01101, 0.7467, 0.665, 0.01101, 0.7468, 0.03756, 0.9882, 0.1484, 0.03756, 0.9882, 0.1484, 0.03756, 0.9882, 0.1484, 0.03756, 0.9882, 0.1484, 0.654, 0.08801, -0.7514, 0.654, 0.08801, -0.7514, 0.654, 0.088, -0.7513, -0.654, -0.088, 0.7513, -0.654, -0.088, 0.7513, -0.654, -0.088, 0.7513, 0.7556, -0.1253, 0.643, 0.7556, -0.1253, 0.643, 0.7555, -0.1253, 0.643, -0.7556, 0.1253, -0.643, -0.7556, 0.1253, -0.643, -0.7555, 0.1253, -0.643, -0.05685, 0.9984, 0.0008855, -0.05685, 0.9984, 0.0008855, -0.05685, 0.9984, 0.0008855, -0.05685, 0.9984, 0.0008855, -0.4962, -0.02748, -0.8678, -0.4962, -0.02748, -0.8678, -0.4962, -0.02748, -0.8678, 0.4962, 0.02749, 0.8678, 0.4962, 0.02749, 0.8678, 0.4962, 0.02749, 0.8678, 0.8664, 0.04978, -0.4969, 0.8664, 0.04978, -0.4969, 0.8664, 0.04978, -0.4969, -0.8664, -0.04977, 0.4969, -0.8664, -0.04977, 0.4969, -0.8664, -0.04977, 0.4969, -0.01755, 0.9998, 0.0008251, -0.01755, 0.9998, 0.0008251, -0.01755, 0.9998, 0.0008251, -0.01755, 0.9998, 0.0008251, 0.1606, 0.003635, -0.987, 0.1606, 0.003635, -0.987, 0.1606, 0.003635, -0.987, -0.1606, -0.003631, 0.987, -0.1606, -0.00363, 0.987, -0.1606, -0.003631, 0.987, 0.9869, 0.01719, 0.1606, 0.9869, 0.01719, 0.1606, 0.9869, 0.01719, 0.1607, -0.9869, -0.01718, -0.1606, -0.9869, -0.01718, -0.1606, -0.9869, -0.01718, -0.1606, 0.04062, 0.9982, 0.04355, 0.04062, 0.9982, 0.04355, 0.04062, 0.9982, 0.04355, 0.04062, 0.9982, 0.04355, -0.9399, 0.02339, 0.3407, -0.9399, 0.02339, 0.3407, -0.9399, 0.02339, 0.3407, 0.9399, -0.02338, -0.3407, 0.9399, -0.02338, -0.3407, 0.9399, -0.02338, -0.3407, -0.339, 0.05478, -0.9392, -0.339, 0.05478, -0.9392, -0.339, 0.05478, -0.9392, 0.339, -0.05477, 0.9392, 0.339, -0.05477, 0.9392, 0.339, -0.05477, 0.9392, -0.02843, 0.9996, -0.002891, -0.02843, 0.9996, -0.002891, -0.02843, 0.9996, -0.002891, -0.02843, 0.9996, -0.002891, -0.182, -0.008018, -0.9833, -0.182, -0.008018, -0.9833, -0.182, -0.008018, -0.9833, 0.182, 0.008023, 0.9833, 0.182, 0.008023, 0.9833, 0.182, 0.008023, 0.9833, 0.9829, 0.02743, -0.1822, 0.9829, 0.02743, -0.1822, 0.9829, 0.02743, -0.1822, -0.9829, -0.02743, 0.1822, -0.9829, -0.02743, 0.1822, -0.9829, -0.02743, 0.1822, -0.03949, -0.997, 0.06729, -0.03949, -0.997, 0.06729, -0.03949, -0.997, 0.06729, -0.03949, -0.997, 0.06729, 0.4245, -0.0777, -0.9021, 0.4245, -0.0777, -0.9021, 0.4245, -0.0777, -0.9021, -0.4245, 0.0777, 0.9021, -0.4245, 0.0777, 0.9021, -0.4245, 0.0777, 0.9021, -0.9046, 0.007062, -0.4263, -0.9046, 0.007062, -0.4263, -0.9046, 0.007063, -0.4262, 0.9046, -0.007065, 0.4263, 0.9046, -0.007065, 0.4263, 0.9046, -0.007066, 0.4262, 0.04699, -0.9977, 0.04794, 0.04699, -0.9977, 0.04794, 0.04699, -0.9977, 0.04794, 0.04699, -0.9977, 0.04794, 0.8978, 0.02115, -0.4398, 0.8978, 0.02115, -0.4398, 0.8978, 0.02115, -0.4398, -0.8978, -0.02115, 0.4398, -0.8978, -0.02115, 0.4398, -0.8978, -0.02115, 0.4399, -0.4378, -0.06371, -0.8968, -0.4378, -0.06371, -0.8968, -0.4378, -0.06371, -0.8968, 0.4378, 0.06371, 0.8968, 0.4378, 0.06371, 0.8968, 0.4378, 0.06371, 0.8968, -0.04117, -0.9991, -0.002835, -0.04117, -0.9991, -0.002835, -0.04117, -0.9991, -0.002835, -0.04117, -0.9991, -0.002835, 0.7582, -0.03309, 0.6512, 0.7582, -0.03309, 0.6512, 0.7582, -0.03309, 0.6512, -0.7582, 0.03309, -0.6512, -0.7582, 0.03309, -0.6512, -0.7582, 0.03309, -0.6512, 0.6507, -0.02466, -0.7589, 0.6507, -0.02466, -0.7589, 0.6507, -0.02466, -0.7589, -0.6508, 0.02466, 0.7589, -0.6508, 0.02466, 0.7589, -0.6507, 0.02466, 0.7589, -0.005618, -0.9999, 0.01206, -0.005618, -0.9999, 0.01206, -0.005618, -0.9999, 0.01206, -0.005618, -0.9999, 0.01206, 0.9846, -0.00764, -0.1744, 0.9846, -0.00764, -0.1744, 0.9846, -0.00764, -0.1744, -0.9846, 0.007635, 0.1744, -0.9846, 0.007635, 0.1744, -0.9846, 0.007635, 0.1744, -0.1745, -0.0109, -0.9846, -0.1745, -0.0109, -0.9846, -0.1745, -0.0109, -0.9846, 0.1745, 0.0109, 0.9846, 0.1745, 0.0109, 0.9846, 0.1745, 0.0109, 0.9846, 0.1514, -0.9876, 0.04164, 0.1514, -0.9876, 0.04164, 0.1514, -0.9876, 0.04164, 0.1514, -0.9876, 0.04164, 0.6989, 0.07715, -0.711, 0.6989, 0.07715, -0.711, 0.6989, 0.07715, -0.711, -0.6989, -0.07716, 0.711, -0.6989, -0.07716, 0.711, -0.6989, -0.07715, 0.711, -0.699, -0.1367, -0.7019, -0.699, -0.1367, -0.7019, -0.699, -0.1367, -0.7019, 0.699, 0.1367, 0.7019, 0.699, 0.1367, 0.7019, 0.699, 0.1367, 0.7019, 0.5934, 0.5684, 0.5698, 0.5934, 0.5684, 0.5698, 0.5934, 0.5684, 0.5698, 1.0, 0.0, 0.002355, 1.0, 0.0, 0.002355, 1.0, 0.0, 0.002355, 1.0, 0.0, 0.002355, 1.0, 0.0, 0.002355, -0.7184, 0.6956, 0.003064, -0.7184, 0.6956, 0.003064, -0.7184, 0.6956, 0.003064, -0.7184, 0.6956, 0.003064, -1.0, 0.0, 0.004264, -1.0, 0.0, 0.004264, -1.0, 0.0, 0.004264, -1.0, 0.0, 0.004264, -3.727e-10, 1.0, -0.001687, -3.727e-10, 1.0, -0.001687, -3.727e-10, 1.0, -0.001687, -3.727e-10, 1.0, -0.001687, -1.0, 0.0, -0.0006832, -1.0, 0.0, -0.0006832, -1.0, 0.0, -0.0006832, -1.0, 0.0, -0.0006832, -3.443e-10, -1.0, 0.001687, -3.443e-10, -1.0, 0.001687, -3.443e-10, -1.0, 0.001687, -3.443e-10, -1.0, 0.001687, 1.0, -4.934e-07, 0.0006832, 1.0, -4.934e-07, 0.0006832, 1.0, -4.934e-07, 0.0006832, 1.0, -4.934e-07, 0.0006832, 1.0, -4.934e-07, 0.0006832, 0.5772, 0.5772, -0.5777, 0.5772, 0.5772, -0.5777, 0.5772, 0.5772, -0.5777, 0.7071, 0.7071, -0.0007095, 0.7071, 0.7071, -0.0007095, 0.7071, 0.7071, -0.0007095, 0.7071, 0.7071, -0.0007095, 1.0, 0.0, 0.0006832, 1.0, 0.0, 0.0006832, 1.0, 0.0, 0.0006832, 1.0, 0.0, 0.0006832, -0.9998, -0.01622, -0.009245, -0.9998, -0.01635, -0.008912, -0.01599, 0.9999, 0.00182, -0.9998, -0.01978, 0.006506, -0.01765, 0.9998, -0.004136, -0.01855, 0.9998, -0.001653, 0.0, -1.0, 0.0, 0.0, -1.0, 0.0, 0.0, -1.0, 0.0, 0.0, -1.0, 0.0, 0.0, -1.0, 0.0, 0.0, -1.0, 0.0, 0.0, -1.0, 0.0, 1.0, 0.0, 0.002355, 1.0, 0.0, 0.002355, 1.0, 0.0, 0.002355, 1.0, 0.0, 0.002355, 0.0, 1.0, -9.691e-10, 0.0, 1.0, -9.691e-10, 0.0, 1.0, -9.691e-10, 0.0, 1.0, -9.691e-10, 0.0, 1.0, -9.691e-10, 0.0, 1.0, -9.691e-10, -1.0, 0.0, -0.002355, -1.0, 0.0, -0.002355, -1.0, 0.0, -0.002355, -1.0, 0.0, -0.002355, -1.0, 0.0, -0.002355, 0.7412, -0.6712, 0.003531, 0.7412, -0.6712, 0.003531, 0.7412, -0.6712, 0.003531, 0.7412, -0.6712, 0.003531, 0.0, -1.0, 0.0, 0.0, -1.0, 0.0, 0.0, -1.0, 0.0, 0.0, -1.0, 0.0, 0.002354, -2.458e-07, -1.0, 0.002354, -2.458e-07, -1.0, 0.002354, -2.458e-07, -1.0, 0.002354, -2.458e-07, -1.0, 0.01126, -0.1641, -0.9864, 0.01127, -0.1639, -0.9864, 0.01121, -0.1648, -0.9863, 0.0112, -0.1651, -0.9862, -0.009701, -0.1646, -0.9863, -0.009705, -0.1647, -0.9863, -0.009719, -0.1649, -0.9863, -0.009711, -0.1648, -0.9863, -0.9922, 0.05524, 0.1121, -0.9922, 0.05524, 0.1121, -0.9922, 0.05524, 0.1121, -0.9922, 0.05524, 0.1121, 0.995, 0.01156, 0.09873, 0.995, 0.01156, 0.09873, 0.995, 0.01156, 0.09873, 0.995, 0.01156, 0.09873, 0.0, 0.0, 1.0, 0.0, 0.0, 1.0, 0.0, 0.0, 1.0, 0.0, 0.0, 1.0, -0.002169, -1.299e-09, 1.0, -0.002169, -1.299e-09, 1.0, -0.002169, -1.299e-09, 1.0, -0.002169, -1.299e-09, 1.0, -1.0, -2.017e-06, -0.002169, -1.0, -2.017e-06, -0.002169, -1.0, -2.017e-06, -0.002169, -1.0, -2.017e-06, -0.002169, -1.0, -2.017e-06, -0.002169, 0.002169, -3.668e-07, -1.0, 0.002169, -3.668e-07, -1.0, 0.002169, -3.668e-07, -1.0, 0.002169, -3.668e-07, -1.0, 0.002169, -3.668e-07, -1.0, 0.0, 1.0, -1.454e-08, 0.0, 1.0, -1.454e-08, 0.0, 1.0, -1.454e-08, 0.0, 1.0, -1.454e-08, -0.5761, -0.5774, -0.5786, -0.5761, -0.5774, -0.5786, -0.5761, -0.5774, -0.5786, 0.001534, -0.7071, -0.7071, 0.001534, -0.7071, -0.7071, 0.001534, -0.7071, -0.7071, 0.001534, -0.7071, -0.7071, 0.002169, -3.388e-09, -1.0, 0.002169, -3.388e-09, -1.0, 0.002169, -3.388e-09, -1.0, 0.002169, -3.388e-09, -1.0, -0.009881, -0.7453, -0.6666, -0.009881, -0.7453, -0.6666, -0.009881, -0.7453, -0.6666, -0.009881, -0.7453, -0.6666, -0.008098, 0.0, -1.0, -0.008098, 0.0, -1.0, -0.008098, 0.0, -1.0, -0.008098, 0.0, -1.0, -1.0, 0.0, 0.0, -1.0, 0.0, 0.0, -1.0, 0.0, 0.0, -1.0, 0.0, 0.0, 0.0, -0.7071, -0.7071, 0.0, -0.7071, -0.7071, 0.0, -0.7071, -0.7071, 0.0, -0.7071, -0.7071, 0.0, 0.7071, 0.7071, 0.0, 0.7071, 0.7071, 0.0, 0.7071, 0.7071, 0.0, 0.7071, 0.7071, 0.0, 0.7071, -0.7071, 0.0, 0.7071, -0.7071, 0.0, 0.7071, -0.7071, 0.0, 0.7071, -0.7071, 0.0, -0.7071, 0.7071, 0.0, -0.7071, 0.7071, 0.0, -0.7071, 0.7071, 0.0, -0.7071, 0.7071, 0.2872, -0.9218, 0.2603, 0.2872, -0.9218, 0.2603, 0.2871, -0.9218, 0.2603, -0.7467, 9.201e-07, -0.6652, -0.7467, 9.201e-07, -0.6652, -0.7467, 9.201e-07, -0.6652, -0.7467, 9.201e-07, -0.6652, 6.155e-05, 1.0, 3.234e-06, 6.155e-05, 1.0, 3.234e-06, 6.155e-05, 1.0, 3.234e-06, 6.155e-05, 1.0, 3.234e-06, 8.582e-08, -1.0, -8.015e-08, 8.582e-08, -1.0, -8.015e-08, 8.582e-08, -1.0, -8.015e-08, 8.582e-08, -1.0, -8.015e-08, 8.582e-08, -1.0, -8.015e-08, 0.2872, -0.9218, 0.2603, 0.2871, -0.9218, 0.2603, 0.2872, -0.9218, 0.2603, 0.7238, -1.367e-07, 0.6901, 0.7238, -1.367e-07, 0.6901, 0.7238, -1.367e-07, 0.6901, 0.7238, -1.367e-07, 0.6901])] * 3)])
me_prop_door_template = bpy.data.meshes.new('prop-door-template')
me_prop_door_template.from_pydata([(0.75, 0.05, 1.25), (0.75, 0.05, -1.25), (0.75, -0.05, 1.25), (0.75, -0.05, -1.25), (-0.75, 0.05, 1.25), (-0.75, 0.05, -1.25), (-0.75, -0.05, 1.25), (-0.75, -0.05, -1.25)], [], [(0, 4, 6, 2), (3, 2, 6, 7), (7, 6, 4, 5), (5, 1, 3, 7), (1, 0, 2, 3), (5, 4, 0, 1)])
me_prop_door_template.use_mirror_vertex_groups = False
me_prop_door_template.update()
me_prop_door_old_001 = bpy.data.meshes.new('prop-door-old.001')
me_prop_door_old_001.from_pydata([(-0.75, -0.05, 1.7), (-0.75, -0.05, 2.0), (-0.75, 5.588e-09, 1.7), (-0.75, 5.588e-09, 2.0), (0.75, -0.05, 1.7), (0.75, -0.05, 2.0), (0.75, 5.588e-09, 1.7), (0.75, 5.588e-09, 2.0), (-1.75, -0.05, 1.25), (-1.45, -0.05, 1.25), (-1.75, 0.05, 1.25), (-1.45, 0.05, 1.25), (-1.75, -0.05, -1.25), (-1.45, -0.05, -1.25), (-1.75, 0.05, -1.25), (-1.45, 0.05, -1.25)], [], [(0, 1, 3, 2), (2, 3, 7, 6), (6, 7, 5, 4), (4, 5, 1, 0), (2, 6, 4, 0), (7, 3, 1, 5), (8, 9, 11, 10), (10, 11, 15, 14), (14, 15, 13, 12), (12, 13, 9, 8), (10, 14, 12, 8), (15, 11, 9, 13)])
me_prop_door_old_001.polygons.foreach_set('material_index', [1, 0, 1, 0, 0, 0, 1, 0, 1, 0, 0, 0])
_uv = me_prop_door_old_001.uv_layers.new(name='UVMap')
_uv.uv.foreach_set('vector', [1.133, 0.03358, 1.333, 0.03358, 1.333, 0.06691, 1.133, 0.06691, -0.1999, 0.9999, -0.3998, 0.9999, -0.3998, 8.475e-05, -0.1999, 8.468e-05, 1.133, 8.461e-05, 1.333, 8.459e-05, 1.333, 0.03341, 1.133, 0.03341, 0.7, 8.458e-05, 0.8999, 8.464e-05, 0.8999, 0.9999, 0.7, 0.9999, 8.467e-05, 0.9999, 8.463e-05, 8.462e-05, 0.03341, 8.462e-05, 0.03341, 0.9999, 0.2667, 8.461e-05, 0.2667, 0.9999, 0.2334, 0.9999, 0.2334, 8.461e-05, 0.1157, 0.7336, 0.2693, 0.8872, 0.2181, 0.9385, 0.06448, 0.7848, 0.4096, 0.4855, 0.3104, 0.4855, 0.3104, -0.341, 0.4096, -0.341, 0.4475, 0.7008, 0.2938, 0.5472, 0.2426, 0.5984, 0.3963, 0.752, 0.1782, -0.341, 0.2773, -0.341, 0.2773, 0.4855, 0.1782, 0.4855, 0.1451, 0.4855, 0.1451, -0.341, 0.1782, -0.341, 0.1782, 0.4855, 0.3104, -0.341, 0.3104, 0.4855, 0.2773, 0.4855, 0.2773, -0.341])
me_prop_door_old_001.materials.append(mat_wood)
me_prop_door_old_001.materials.append(mat_wood_ends)
me_prop_door_old_001.use_mirror_vertex_groups = False
me_prop_door_old_001.update()

# ---- objects
ob_prop_door_old = bpy.data.objects.new('prop-door-old', me_prop_door_old)
ob_prop_door_template = bpy.data.objects.new('prop-door-template', me_prop_door_template)
ob_prop_door_old_001 = bpy.data.objects.new('prop-door-old.001', me_prop_door_old_001)

# ---- transforms, parenting, visibility, modifiers, constraints
ob_prop_door_old.location = (0.0, 0.0, 0.0)
ob_prop_door_old.lock_rotations_4d = False
ob_prop_door_old.empty_display_type = 'ARROWS'
ob_prop_door_old.lineart.crease_threshold = 0.0
_m = ob_prop_door_old.modifiers.new('EdgeSplit', 'EDGE_SPLIT')
_m.use_edge_angle = False
ob_prop_door_template.location = (0.0, 0.0, 0.0)
ob_prop_door_template.lock_rotations_4d = False
ob_prop_door_template.empty_display_type = 'ARROWS'
ob_prop_door_template.lineart.crease_threshold = 0.0
ob_prop_door_old_001.location = (0.0, 0.0, 0.0)
ob_prop_door_old_001.lock_rotations_4d = False
ob_prop_door_old_001.empty_display_type = 'ARROWS'
ob_prop_door_old_001.lineart.crease_threshold = 0.0

# ---- collection membership
col_collection.objects.link(ob_prop_door_old)
col_collection.objects.link(ob_prop_door_template)
col_collection.objects.link(ob_prop_door_old_001)

# ---- scene / render settings (as saved in the file)
scene.frame_start = 1; scene.frame_end = 250; scene.frame_set(1)
scene.render.engine = 'CYCLES'
scene.render.fps = 30
scene.cycles.sampling_pattern = 'TABULATED_SOBOL'
scene.cycles.bake_type = 'DIFFUSE'
scene.view_settings.view_transform = 'Filmic'
bpy.context.view_layer.update()

# ---- added for rendering (the .blend has no active camera and no usable light): camera, sun
cam_auto = bpy.data.cameras.new('AutoCamera')
cam_auto.lens = 50.0
cam_auto.sensor_width = 36.0
cam_auto.clip_end = 1000.0
ob_auto_camera = bpy.data.objects.new('AutoCamera', cam_auto)
scene.collection.objects.link(ob_auto_camera)
ob_auto_camera.location = (3.32432, -4.5855, 3.4258)
ob_auto_camera.rotation_euler = (1.09748, -7.21219e-08, 0.694738)
scene.camera = ob_auto_camera
light_auto_sun = bpy.data.lights.new('AutoSun', 'SUN')
light_auto_sun.energy = 3.0
light_auto_sun.angle = 0.0523599
ob_auto_sun = bpy.data.objects.new('AutoSun', light_auto_sun)
scene.collection.objects.link(ob_auto_sun)
ob_auto_sun.rotation_euler = (0.872665, 0.174533, 0.523599)
bpy.context.view_layer.update()
